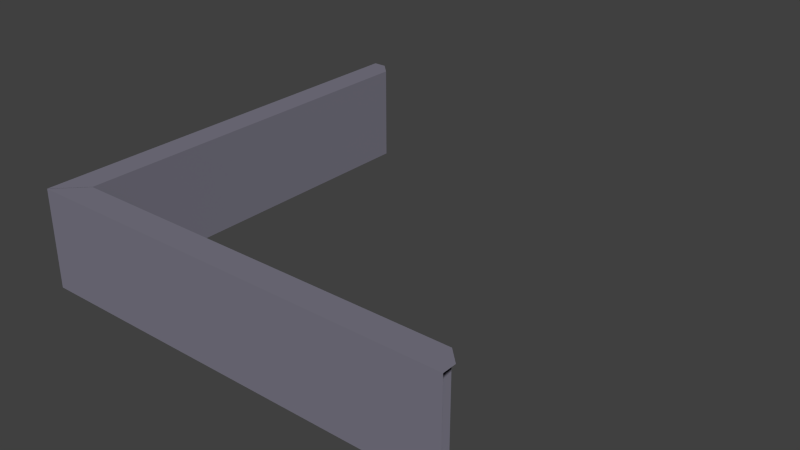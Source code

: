 # Source: CorWall_000.blend  (saved by Blender 2.78.0; exported with 4.5.12 LTS)
import bpy
from mathutils import Matrix  # noqa: F401  (used for matrix-valued properties, if any)

bpy.ops.wm.read_factory_settings(use_empty=True)
scene = bpy.context.scene
scene.name = 'Scene'

# ---- collections
col_collection_1 = bpy.data.collections.new('Collection 1'); scene.collection.children.link(col_collection_1)

# ---- materials (node trees are filled in below, after node groups)
mat_outwallmat01 = bpy.data.materials.new('OutWallMat01')
mat_outwallmat01.alpha_threshold = 0.0
mat_outwallmat01.use_transparent_shadow = False
mat_outwallmat01.diffuse_color = (0.199, 0.1909, 0.2423, 1.0)
mat_outwallmat01.roughness = 0.5

# ---- material node trees

# ---- world
world_world = bpy.data.worlds.new('World'); scene.world = world_world
world_world.color = (0.05088, 0.05088, 0.05088)
world_world.use_sun_shadow = False
world_world.sun_shadow_jitter_overblur = 0.0
world_world.cycles.sampling_method = 'NONE'
world_world.cycles.sample_map_resolution = 256

# ---- meshes
me_cube_016 = bpy.data.meshes.new('Cube.016')
me_cube_016.from_pydata([(7.95, 9.718e-07, 0.55), (7.95, 4.0, 0.55), (9.05, 8.494e-07, -0.55), (8.5, 4.0, -1.331e-06), (9.05, 4.0, -0.55), (-7.95, 9.718e-07, 0.55), (-7.95, 4.0, 0.55), (-8.5, 8.786e-07, -0.55), (-8.5, 4.0, 1.55e-07), (-8.5, 4.0, -0.55)], [], [(4, 9, 8, 3), (1, 6, 5, 0), (2, 7, 9, 4), (3, 8, 6, 1)])
me_cube_016.materials.append(mat_outwallmat01)
me_cube_016.use_remesh_preserve_volume = False
me_cube_016.use_remesh_preserve_attributes = False
me_cube_016.use_mirror_vertex_groups = False
me_cube_016.update()
me_cube = bpy.data.meshes.new('Cube')
me_cube.from_pydata([(7.95, 9.718e-07, 0.55), (7.95, 4.0, 0.55), (8.5, 9.038e-07, -0.55), (8.5, 4.0, -1.331e-06), (8.5, 4.0, -0.55), (-7.95, 9.718e-07, 0.55), (-7.95, 4.0, 0.55), (-9.05, 8.756e-07, -0.55), (-8.5, 4.0, 1.55e-07), (-9.05, 4.0, -0.55)], [], [(4, 9, 8, 3), (1, 6, 5, 0), (2, 7, 9, 4), (3, 8, 6, 1)])
me_cube.materials.append(mat_outwallmat01)
me_cube.use_remesh_preserve_volume = False
me_cube.use_remesh_preserve_attributes = False
me_cube.use_mirror_vertex_groups = False
me_cube.update()

# ---- objects
ob_outer = bpy.data.objects.new('Outer', None)
ob_outerwall_001 = bpy.data.objects.new('OuterWall.001', me_cube_016)
ob_outerwall_000 = bpy.data.objects.new('OuterWall.000', me_cube)

# ---- transforms, parenting, visibility, modifiers, constraints
ob_outer.location = (0.0, 0.0, 0.0)
ob_outer.empty_image_offset = (0.0, 0.0)
ob_outer.lineart.crease_threshold = 0.0
ob_outerwall_001.parent = ob_outer
ob_outerwall_001.location = (5.211e-15, 1.192e-07, -5.211e-15)
ob_outerwall_001.rotation_euler = (1.571, -5.96e-08, -3.142)
ob_outerwall_001.lineart.crease_threshold = 0.0
ob_outerwall_000.parent = ob_outer
ob_outerwall_000.location = (-8.5, 8.5, -5.211e-15)
ob_outerwall_000.rotation_euler = (-1.571, -3.142, -1.571)
ob_outerwall_000.lineart.crease_threshold = 0.0

# ---- collection membership
col_collection_1.objects.link(ob_outer)
col_collection_1.objects.link(ob_outerwall_001)
col_collection_1.objects.link(ob_outerwall_000)

# ---- scene / render settings (as saved in the file)
scene.frame_start = 1; scene.frame_end = 250; scene.frame_set(1)
scene.render.engine = 'BLENDER_EEVEE_NEXT'
scene.render.resolution_percentage = 50
scene.render.dither_intensity = 0.0
scene.cycles.use_denoising = False
scene.cycles.samples = 10
scene.cycles.sampling_pattern = 'TABULATED_SOBOL'
scene.cycles.light_sampling_threshold = 0.0
scene.cycles.use_adaptive_sampling = False
scene.cycles.use_light_tree = False
scene.cycles.blur_glossy = 0.0
scene.cycles.pixel_filter_type = 'GAUSSIAN'
scene.cycles.sample_clamp_indirect = 0.0
scene.view_settings.view_transform = 'Standard'
bpy.context.view_layer.update()

# ---- added for rendering (the .blend has no active camera and no usable light): camera, sun
cam_auto = bpy.data.cameras.new('AutoCamera')
cam_auto.lens = 50.0
cam_auto.sensor_width = 36.0
cam_auto.clip_end = 1000.0
ob_auto_camera = bpy.data.objects.new('AutoCamera', cam_auto)
scene.collection.objects.link(ob_auto_camera)
ob_auto_camera.location = (22.9849, -19.6869, 20.6079)
ob_auto_camera.rotation_euler = (1.09748, -7.21219e-08, 0.694738)
scene.camera = ob_auto_camera
light_auto_sun = bpy.data.lights.new('AutoSun', 'SUN')
light_auto_sun.energy = 3.0
light_auto_sun.angle = 0.0523599
ob_auto_sun = bpy.data.objects.new('AutoSun', light_auto_sun)
scene.collection.objects.link(ob_auto_sun)
ob_auto_sun.rotation_euler = (0.872665, 0.174533, 0.523599)
bpy.context.view_layer.update()
